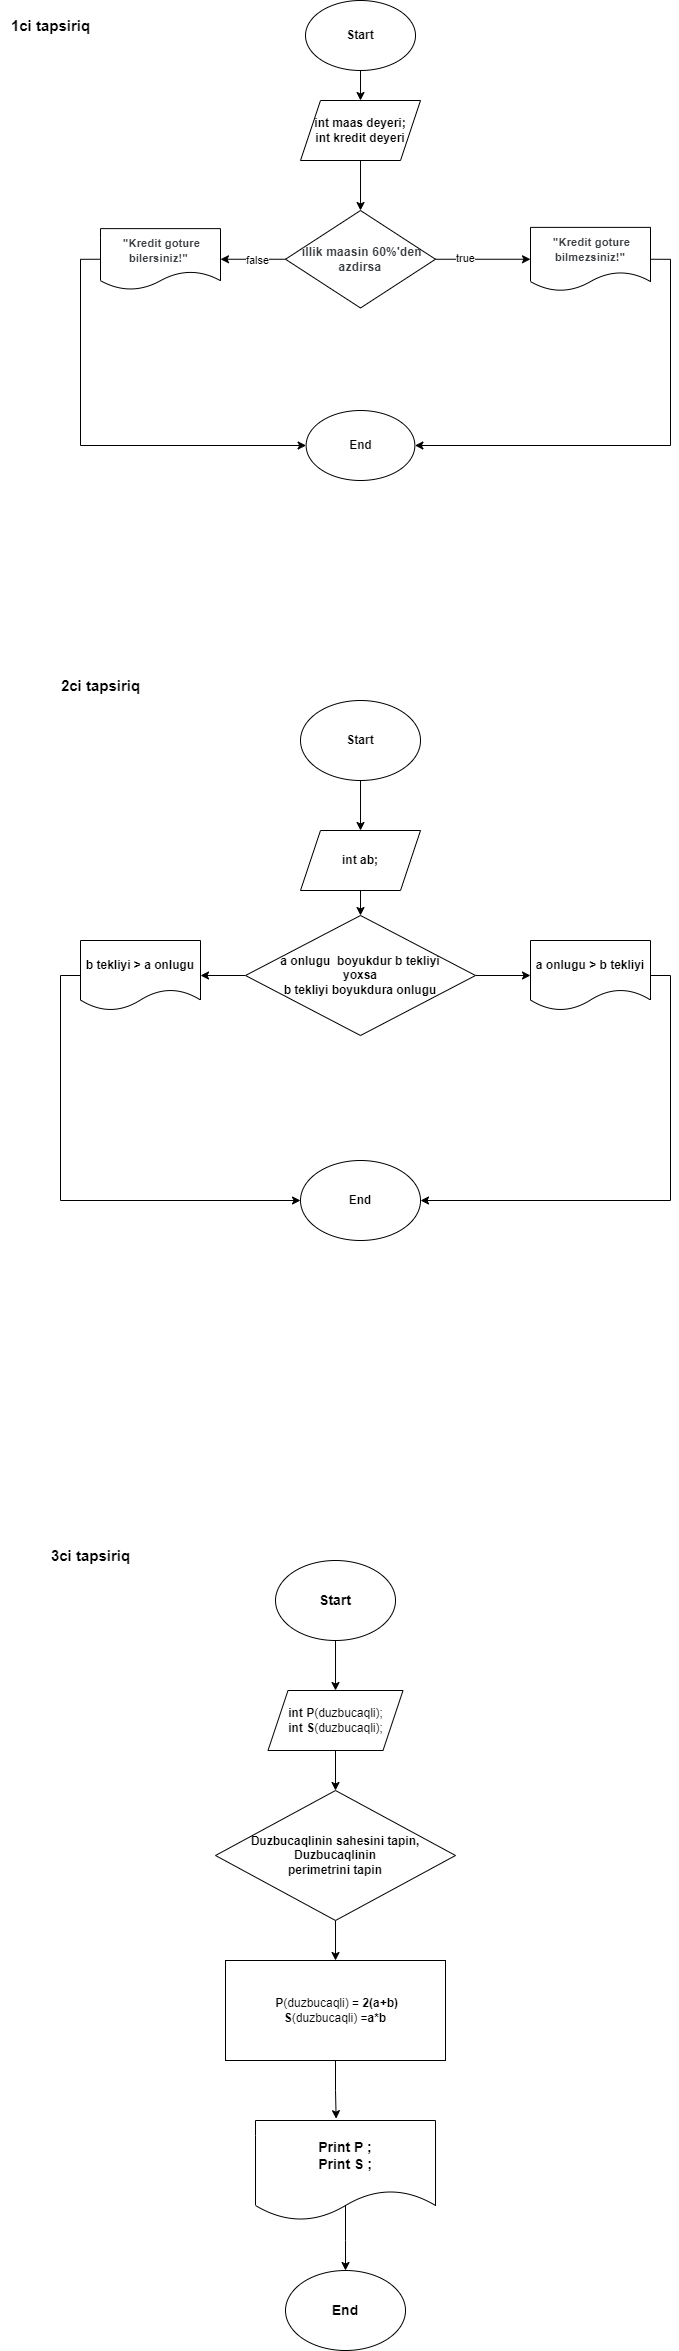

The diagram above was exported from draw.io. Its source (the exported page's mxGraphModel, read from the mxfile embedded in the PNG):
<mxGraphModel dx="1050" dy="687" grid="1" gridSize="10" guides="1" tooltips="1" connect="1" arrows="1" fold="1" page="1" pageScale="1" pageWidth="850" pageHeight="1100" math="0" shadow="0">
  <root>
    <mxCell id="0" />
    <mxCell id="1" parent="0" />
    <mxCell id="n9WfvPD8rwwr1TJEFUSX-9" style="edgeStyle=orthogonalEdgeStyle;rounded=0;orthogonalLoop=1;jettySize=auto;html=1;exitX=0.5;exitY=1;exitDx=0;exitDy=0;entryX=0.5;entryY=0;entryDx=0;entryDy=0;" edge="1" parent="1" source="n9WfvPD8rwwr1TJEFUSX-1" target="n9WfvPD8rwwr1TJEFUSX-2">
      <mxGeometry relative="1" as="geometry" />
    </mxCell>
    <mxCell id="n9WfvPD8rwwr1TJEFUSX-1" value="&lt;b&gt;Start&lt;/b&gt;" style="ellipse;whiteSpace=wrap;html=1;" vertex="1" parent="1">
      <mxGeometry x="345.01" y="30" width="110" height="70" as="geometry" />
    </mxCell>
    <mxCell id="n9WfvPD8rwwr1TJEFUSX-10" style="edgeStyle=orthogonalEdgeStyle;rounded=0;orthogonalLoop=1;jettySize=auto;html=1;exitX=0.5;exitY=1;exitDx=0;exitDy=0;entryX=0.5;entryY=0;entryDx=0;entryDy=0;" edge="1" parent="1" source="n9WfvPD8rwwr1TJEFUSX-2" target="n9WfvPD8rwwr1TJEFUSX-3">
      <mxGeometry relative="1" as="geometry" />
    </mxCell>
    <mxCell id="n9WfvPD8rwwr1TJEFUSX-2" value="&lt;b&gt;int maas deyeri;&lt;/b&gt;&lt;div&gt;&lt;b&gt;int kredit deyeri&lt;/b&gt;&lt;/div&gt;" style="shape=parallelogram;perimeter=parallelogramPerimeter;whiteSpace=wrap;html=1;fixedSize=1;" vertex="1" parent="1">
      <mxGeometry x="340.01" y="130" width="120" height="60" as="geometry" />
    </mxCell>
    <mxCell id="n9WfvPD8rwwr1TJEFUSX-11" style="edgeStyle=orthogonalEdgeStyle;rounded=0;orthogonalLoop=1;jettySize=auto;html=1;exitX=1;exitY=0.5;exitDx=0;exitDy=0;entryX=0;entryY=0.5;entryDx=0;entryDy=0;" edge="1" parent="1" source="n9WfvPD8rwwr1TJEFUSX-3" target="n9WfvPD8rwwr1TJEFUSX-4">
      <mxGeometry relative="1" as="geometry" />
    </mxCell>
    <mxCell id="n9WfvPD8rwwr1TJEFUSX-28" value="true" style="edgeLabel;html=1;align=center;verticalAlign=middle;resizable=0;points=[];" vertex="1" connectable="0" parent="n9WfvPD8rwwr1TJEFUSX-11">
      <mxGeometry x="-0.3854" y="1" relative="1" as="geometry">
        <mxPoint as="offset" />
      </mxGeometry>
    </mxCell>
    <mxCell id="n9WfvPD8rwwr1TJEFUSX-12" style="edgeStyle=orthogonalEdgeStyle;rounded=0;orthogonalLoop=1;jettySize=auto;html=1;exitX=0;exitY=0.5;exitDx=0;exitDy=0;entryX=1;entryY=0.5;entryDx=0;entryDy=0;" edge="1" parent="1" source="n9WfvPD8rwwr1TJEFUSX-3" target="n9WfvPD8rwwr1TJEFUSX-5">
      <mxGeometry relative="1" as="geometry" />
    </mxCell>
    <mxCell id="n9WfvPD8rwwr1TJEFUSX-29" value="false" style="edgeLabel;html=1;align=center;verticalAlign=middle;resizable=0;points=[];" vertex="1" connectable="0" parent="n9WfvPD8rwwr1TJEFUSX-12">
      <mxGeometry x="-0.1137" y="1" relative="1" as="geometry">
        <mxPoint as="offset" />
      </mxGeometry>
    </mxCell>
    <mxCell id="n9WfvPD8rwwr1TJEFUSX-3" value="&lt;span style=&quot;-webkit-tap-highlight-color: transparent; color: rgb(60, 64, 67); font-family: Roboto, Arial, sans-serif; letter-spacing: 0.2px; text-align: left;&quot;&gt;&lt;font size=&quot;1&quot; style=&quot;&quot;&gt;&lt;b style=&quot;font-size: 12px;&quot;&gt;&amp;nbsp;illik maasin 60%'den azdirsa&lt;/b&gt;&lt;/font&gt;&lt;/span&gt;" style="rhombus;whiteSpace=wrap;html=1;" vertex="1" parent="1">
      <mxGeometry x="325.01" y="240" width="150" height="97.5" as="geometry" />
    </mxCell>
    <mxCell id="n9WfvPD8rwwr1TJEFUSX-25" style="edgeStyle=orthogonalEdgeStyle;rounded=0;orthogonalLoop=1;jettySize=auto;html=1;exitX=1;exitY=0.5;exitDx=0;exitDy=0;entryX=1;entryY=0.5;entryDx=0;entryDy=0;" edge="1" parent="1" source="n9WfvPD8rwwr1TJEFUSX-4" target="n9WfvPD8rwwr1TJEFUSX-7">
      <mxGeometry relative="1" as="geometry">
        <mxPoint x="720" y="490" as="targetPoint" />
      </mxGeometry>
    </mxCell>
    <mxCell id="n9WfvPD8rwwr1TJEFUSX-4" value="&lt;b style=&quot;-webkit-tap-highlight-color: transparent; color: rgb(60, 64, 67); font-family: Roboto, Arial, sans-serif; letter-spacing: 0.2px; text-align: left;&quot;&gt;&lt;font style=&quot;font-size: 11px;&quot;&gt;&amp;nbsp;&quot;Kredit goture bilmezsiniz!&quot;&lt;/font&gt;&lt;/b&gt;" style="shape=document;whiteSpace=wrap;html=1;boundedLbl=1;" vertex="1" parent="1">
      <mxGeometry x="570" y="256.88" width="120" height="63.75" as="geometry" />
    </mxCell>
    <mxCell id="n9WfvPD8rwwr1TJEFUSX-27" style="edgeStyle=orthogonalEdgeStyle;rounded=0;orthogonalLoop=1;jettySize=auto;html=1;exitX=0;exitY=0.5;exitDx=0;exitDy=0;entryX=0;entryY=0.5;entryDx=0;entryDy=0;" edge="1" parent="1" source="n9WfvPD8rwwr1TJEFUSX-5" target="n9WfvPD8rwwr1TJEFUSX-7">
      <mxGeometry relative="1" as="geometry" />
    </mxCell>
    <mxCell id="n9WfvPD8rwwr1TJEFUSX-5" value="&lt;b style=&quot;-webkit-tap-highlight-color: transparent; color: rgb(60, 64, 67); font-family: Roboto, Arial, sans-serif; letter-spacing: 0.2px; text-align: left;&quot;&gt;&lt;font style=&quot;font-size: 11px;&quot;&gt;&amp;nbsp;&quot;Kredit goture bilersiniz!&quot;&amp;nbsp;&lt;/font&gt;&lt;/b&gt;" style="shape=document;whiteSpace=wrap;html=1;boundedLbl=1;" vertex="1" parent="1">
      <mxGeometry x="140" y="258.13" width="120" height="61.25" as="geometry" />
    </mxCell>
    <mxCell id="n9WfvPD8rwwr1TJEFUSX-7" value="&lt;b&gt;End&lt;/b&gt;" style="ellipse;whiteSpace=wrap;html=1;" vertex="1" parent="1">
      <mxGeometry x="345.63" y="440" width="108.75" height="70" as="geometry" />
    </mxCell>
    <mxCell id="n9WfvPD8rwwr1TJEFUSX-30" value="&lt;b&gt;&lt;font style=&quot;font-size: 15px;&quot;&gt;1ci tapsiriq&lt;/font&gt;&lt;/b&gt;" style="text;html=1;align=center;verticalAlign=middle;resizable=0;points=[];autosize=1;strokeColor=none;fillColor=none;" vertex="1" parent="1">
      <mxGeometry x="40" y="40" width="100" height="30" as="geometry" />
    </mxCell>
    <mxCell id="n9WfvPD8rwwr1TJEFUSX-93" style="edgeStyle=orthogonalEdgeStyle;rounded=0;orthogonalLoop=1;jettySize=auto;html=1;exitX=0.5;exitY=1;exitDx=0;exitDy=0;entryX=0.5;entryY=0;entryDx=0;entryDy=0;" edge="1" parent="1" source="n9WfvPD8rwwr1TJEFUSX-79" target="n9WfvPD8rwwr1TJEFUSX-81">
      <mxGeometry relative="1" as="geometry" />
    </mxCell>
    <mxCell id="n9WfvPD8rwwr1TJEFUSX-79" value="&lt;b&gt;Start&lt;/b&gt;" style="ellipse;whiteSpace=wrap;html=1;" vertex="1" parent="1">
      <mxGeometry x="340.01" y="730" width="120" height="80" as="geometry" />
    </mxCell>
    <mxCell id="n9WfvPD8rwwr1TJEFUSX-80" value="&lt;b&gt;&lt;font style=&quot;font-size: 15px;&quot;&gt;2ci tapsiriq&lt;/font&gt;&lt;/b&gt;" style="text;html=1;align=center;verticalAlign=middle;resizable=0;points=[];autosize=1;strokeColor=none;fillColor=none;" vertex="1" parent="1">
      <mxGeometry x="90" y="700" width="100" height="30" as="geometry" />
    </mxCell>
    <mxCell id="n9WfvPD8rwwr1TJEFUSX-94" style="edgeStyle=orthogonalEdgeStyle;rounded=0;orthogonalLoop=1;jettySize=auto;html=1;exitX=0.5;exitY=1;exitDx=0;exitDy=0;entryX=0.5;entryY=0;entryDx=0;entryDy=0;" edge="1" parent="1" source="n9WfvPD8rwwr1TJEFUSX-81" target="n9WfvPD8rwwr1TJEFUSX-84">
      <mxGeometry relative="1" as="geometry" />
    </mxCell>
    <mxCell id="n9WfvPD8rwwr1TJEFUSX-81" value="&lt;b&gt;int ab;&lt;/b&gt;" style="shape=parallelogram;perimeter=parallelogramPerimeter;whiteSpace=wrap;html=1;fixedSize=1;" vertex="1" parent="1">
      <mxGeometry x="340.01" y="860" width="120" height="60" as="geometry" />
    </mxCell>
    <mxCell id="n9WfvPD8rwwr1TJEFUSX-95" style="edgeStyle=orthogonalEdgeStyle;rounded=0;orthogonalLoop=1;jettySize=auto;html=1;exitX=1;exitY=0.5;exitDx=0;exitDy=0;entryX=0;entryY=0.5;entryDx=0;entryDy=0;" edge="1" parent="1" source="n9WfvPD8rwwr1TJEFUSX-84" target="n9WfvPD8rwwr1TJEFUSX-86">
      <mxGeometry relative="1" as="geometry" />
    </mxCell>
    <mxCell id="n9WfvPD8rwwr1TJEFUSX-96" style="edgeStyle=orthogonalEdgeStyle;rounded=0;orthogonalLoop=1;jettySize=auto;html=1;exitX=0;exitY=0.5;exitDx=0;exitDy=0;entryX=1;entryY=0.5;entryDx=0;entryDy=0;" edge="1" parent="1" source="n9WfvPD8rwwr1TJEFUSX-84" target="n9WfvPD8rwwr1TJEFUSX-87">
      <mxGeometry relative="1" as="geometry" />
    </mxCell>
    <mxCell id="n9WfvPD8rwwr1TJEFUSX-84" value="&lt;b&gt;a onlugu&amp;nbsp; boyukdur b tekliyi&lt;/b&gt;&lt;div&gt;&lt;b&gt;yoxsa&lt;br&gt;&lt;/b&gt;&lt;div&gt;&lt;b&gt;b tekliyi boyukdura onlugu&lt;/b&gt;&lt;/div&gt;&lt;/div&gt;" style="rhombus;whiteSpace=wrap;html=1;" vertex="1" parent="1">
      <mxGeometry x="285.01" y="945" width="230" height="120" as="geometry" />
    </mxCell>
    <mxCell id="n9WfvPD8rwwr1TJEFUSX-97" style="edgeStyle=orthogonalEdgeStyle;rounded=0;orthogonalLoop=1;jettySize=auto;html=1;exitX=1;exitY=0.5;exitDx=0;exitDy=0;entryX=1;entryY=0.5;entryDx=0;entryDy=0;" edge="1" parent="1" source="n9WfvPD8rwwr1TJEFUSX-86" target="n9WfvPD8rwwr1TJEFUSX-89">
      <mxGeometry relative="1" as="geometry" />
    </mxCell>
    <mxCell id="n9WfvPD8rwwr1TJEFUSX-86" value="&lt;b&gt;a onlugu &amp;gt; b tekliyi&lt;/b&gt;" style="shape=document;whiteSpace=wrap;html=1;boundedLbl=1;" vertex="1" parent="1">
      <mxGeometry x="570" y="970" width="120" height="70" as="geometry" />
    </mxCell>
    <mxCell id="n9WfvPD8rwwr1TJEFUSX-98" style="edgeStyle=orthogonalEdgeStyle;rounded=0;orthogonalLoop=1;jettySize=auto;html=1;exitX=0;exitY=0.5;exitDx=0;exitDy=0;entryX=0;entryY=0.5;entryDx=0;entryDy=0;" edge="1" parent="1" source="n9WfvPD8rwwr1TJEFUSX-87" target="n9WfvPD8rwwr1TJEFUSX-89">
      <mxGeometry relative="1" as="geometry" />
    </mxCell>
    <mxCell id="n9WfvPD8rwwr1TJEFUSX-87" value="&lt;b&gt;b tekliyi &amp;gt; a onlugu&lt;/b&gt;" style="shape=document;whiteSpace=wrap;html=1;boundedLbl=1;" vertex="1" parent="1">
      <mxGeometry x="120" y="970" width="120" height="70" as="geometry" />
    </mxCell>
    <mxCell id="n9WfvPD8rwwr1TJEFUSX-89" value="&lt;b&gt;End&lt;/b&gt;" style="ellipse;whiteSpace=wrap;html=1;" vertex="1" parent="1">
      <mxGeometry x="340.01" y="1190" width="120" height="80" as="geometry" />
    </mxCell>
    <mxCell id="n9WfvPD8rwwr1TJEFUSX-106" style="edgeStyle=orthogonalEdgeStyle;rounded=0;orthogonalLoop=1;jettySize=auto;html=1;exitX=0.5;exitY=1;exitDx=0;exitDy=0;entryX=0.5;entryY=0;entryDx=0;entryDy=0;" edge="1" parent="1" source="n9WfvPD8rwwr1TJEFUSX-99" target="n9WfvPD8rwwr1TJEFUSX-100">
      <mxGeometry relative="1" as="geometry" />
    </mxCell>
    <mxCell id="n9WfvPD8rwwr1TJEFUSX-99" value="&lt;b&gt;&lt;font style=&quot;font-size: 14px;&quot;&gt;Start&lt;/font&gt;&lt;/b&gt;" style="ellipse;whiteSpace=wrap;html=1;" vertex="1" parent="1">
      <mxGeometry x="315.01" y="1590" width="120" height="80" as="geometry" />
    </mxCell>
    <mxCell id="n9WfvPD8rwwr1TJEFUSX-107" style="edgeStyle=orthogonalEdgeStyle;rounded=0;orthogonalLoop=1;jettySize=auto;html=1;exitX=0.5;exitY=1;exitDx=0;exitDy=0;entryX=0.5;entryY=0;entryDx=0;entryDy=0;" edge="1" parent="1" source="n9WfvPD8rwwr1TJEFUSX-100" target="n9WfvPD8rwwr1TJEFUSX-101">
      <mxGeometry relative="1" as="geometry" />
    </mxCell>
    <mxCell id="n9WfvPD8rwwr1TJEFUSX-100" value="&lt;font style=&quot;font-size: 12px;&quot;&gt;&lt;font style=&quot;font-size: 12px;&quot;&gt;&lt;b style=&quot;&quot;&gt;int P&lt;/b&gt;&lt;font style=&quot;font-size: 12px;&quot;&gt;(&lt;/font&gt;&lt;/font&gt;&lt;font style=&quot;font-size: 12px;&quot;&gt;duzbucaqli);&lt;/font&gt;&lt;/font&gt;&lt;div style=&quot;&quot;&gt;&lt;font style=&quot;font-size: 12px;&quot;&gt;&lt;b style=&quot;&quot;&gt;int S&lt;/b&gt;&lt;font style=&quot;background-color: initial; font-size: 12px;&quot;&gt;(&lt;/font&gt;&lt;font style=&quot;background-color: initial; font-size: 12px;&quot;&gt;duzbucaqli);&lt;/font&gt;&lt;/font&gt;&lt;br&gt;&lt;/div&gt;" style="shape=parallelogram;perimeter=parallelogramPerimeter;whiteSpace=wrap;html=1;fixedSize=1;" vertex="1" parent="1">
      <mxGeometry x="307.5" y="1720" width="135.01" height="60" as="geometry" />
    </mxCell>
    <mxCell id="n9WfvPD8rwwr1TJEFUSX-108" style="edgeStyle=orthogonalEdgeStyle;rounded=0;orthogonalLoop=1;jettySize=auto;html=1;exitX=0.5;exitY=1;exitDx=0;exitDy=0;entryX=0.5;entryY=0;entryDx=0;entryDy=0;" edge="1" parent="1" source="n9WfvPD8rwwr1TJEFUSX-101" target="n9WfvPD8rwwr1TJEFUSX-102">
      <mxGeometry relative="1" as="geometry" />
    </mxCell>
    <mxCell id="n9WfvPD8rwwr1TJEFUSX-101" value="&lt;b&gt;Duzbucaqlinin sahesini tapin,&lt;/b&gt;&lt;div&gt;&lt;span style=&quot;background-color: initial;&quot;&gt;&lt;b&gt;Duzbucaqlinin&lt;/b&gt;&lt;/span&gt;&lt;div&gt;&lt;b&gt;perimetrini tapin&lt;/b&gt;&lt;/div&gt;&lt;/div&gt;" style="rhombus;whiteSpace=wrap;html=1;" vertex="1" parent="1">
      <mxGeometry x="255.01" y="1820" width="240" height="130" as="geometry" />
    </mxCell>
    <mxCell id="n9WfvPD8rwwr1TJEFUSX-102" value="&lt;font style=&quot;font-size: 12px;&quot;&gt;&lt;b style=&quot;&quot;&gt;&amp;nbsp;P&lt;/b&gt;&lt;font style=&quot;font-size: 12px;&quot;&gt;(&lt;/font&gt;&lt;font style=&quot;font-size: 12px;&quot;&gt;duzbucaqli) = &lt;/font&gt;&lt;font style=&quot;font-size: 12px;&quot;&gt;&lt;b&gt;2(a+b)&lt;/b&gt;&lt;/font&gt;&lt;/font&gt;&lt;div style=&quot;&quot;&gt;&lt;font style=&quot;font-size: 12px;&quot;&gt;&lt;b style=&quot;&quot;&gt;S&lt;/b&gt;&lt;font style=&quot;background-color: initial; font-size: 12px;&quot;&gt;(&lt;/font&gt;&lt;font style=&quot;background-color: initial; font-size: 12px;&quot;&gt;duzbucaqli) =&lt;/font&gt;&lt;font style=&quot;background-color: initial; font-size: 12px;&quot;&gt;&lt;b style=&quot;&quot;&gt;a*b&lt;/b&gt;&lt;/font&gt;&lt;/font&gt;&lt;/div&gt;" style="rounded=0;whiteSpace=wrap;html=1;" vertex="1" parent="1">
      <mxGeometry x="265.01" y="1990" width="220" height="100" as="geometry" />
    </mxCell>
    <mxCell id="n9WfvPD8rwwr1TJEFUSX-115" style="edgeStyle=orthogonalEdgeStyle;rounded=0;orthogonalLoop=1;jettySize=auto;html=1;exitX=0.5;exitY=0;exitDx=0;exitDy=0;entryX=0.5;entryY=0;entryDx=0;entryDy=0;" edge="1" parent="1" source="n9WfvPD8rwwr1TJEFUSX-103" target="n9WfvPD8rwwr1TJEFUSX-104">
      <mxGeometry relative="1" as="geometry">
        <Array as="points">
          <mxPoint x="385" y="2270" />
          <mxPoint x="385" y="2270" />
        </Array>
      </mxGeometry>
    </mxCell>
    <mxCell id="n9WfvPD8rwwr1TJEFUSX-103" value="&lt;b style=&quot;font-size: 14px;&quot;&gt;&lt;font style=&quot;font-size: 14px;&quot;&gt;Print P ;&lt;/font&gt;&lt;/b&gt;&lt;div style=&quot;font-size: 14px;&quot;&gt;&lt;b style=&quot;&quot;&gt;&lt;font style=&quot;font-size: 14px;&quot;&gt;Print S ;&lt;/font&gt;&lt;/b&gt;&lt;/div&gt;" style="shape=document;whiteSpace=wrap;html=1;boundedLbl=1;" vertex="1" parent="1">
      <mxGeometry x="295.01" y="2150" width="180" height="100" as="geometry" />
    </mxCell>
    <mxCell id="n9WfvPD8rwwr1TJEFUSX-104" value="&lt;b&gt;&lt;font style=&quot;font-size: 14px;&quot;&gt;End&lt;/font&gt;&lt;/b&gt;" style="ellipse;whiteSpace=wrap;html=1;" vertex="1" parent="1">
      <mxGeometry x="325.01" y="2300" width="120" height="80" as="geometry" />
    </mxCell>
    <mxCell id="n9WfvPD8rwwr1TJEFUSX-109" style="edgeStyle=orthogonalEdgeStyle;rounded=0;orthogonalLoop=1;jettySize=auto;html=1;exitX=0.5;exitY=1;exitDx=0;exitDy=0;entryX=0.448;entryY=-0.018;entryDx=0;entryDy=0;entryPerimeter=0;" edge="1" parent="1" source="n9WfvPD8rwwr1TJEFUSX-102" target="n9WfvPD8rwwr1TJEFUSX-103">
      <mxGeometry relative="1" as="geometry" />
    </mxCell>
    <mxCell id="n9WfvPD8rwwr1TJEFUSX-116" value="&lt;b&gt;&lt;font style=&quot;font-size: 15px;&quot;&gt;3&lt;/font&gt;&lt;/b&gt;&lt;b style=&quot;background-color: initial;&quot;&gt;&lt;font style=&quot;font-size: 15px;&quot;&gt;ci tapsiriq&lt;/font&gt;&lt;/b&gt;" style="text;html=1;align=center;verticalAlign=middle;resizable=0;points=[];autosize=1;strokeColor=none;fillColor=none;" vertex="1" parent="1">
      <mxGeometry x="80" y="1570" width="100" height="30" as="geometry" />
    </mxCell>
  </root>
</mxGraphModel>